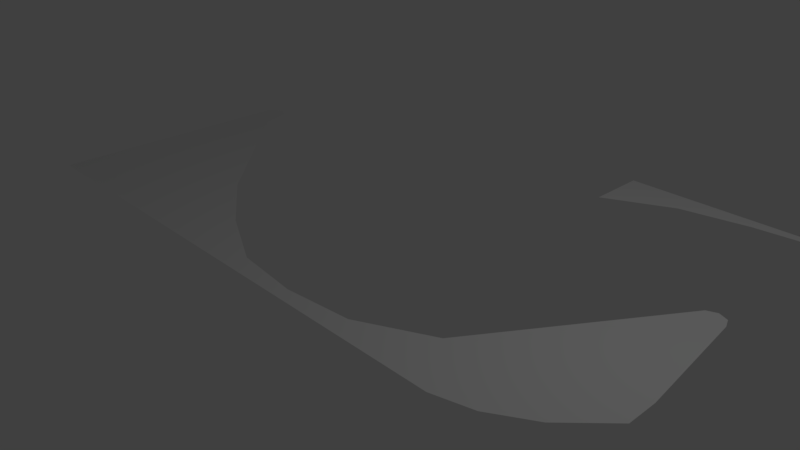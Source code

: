 # Source: testTrack.blend  (saved by Blender 2.79.0; exported with 4.5.12 LTS)
import bpy
from mathutils import Matrix  # noqa: F401  (used for matrix-valued properties, if any)

bpy.ops.wm.read_factory_settings(use_empty=True)
scene = bpy.context.scene
scene.name = 'Scene'

# ---- collections
col_collection_1 = bpy.data.collections.new('Collection 1'); scene.collection.children.link(col_collection_1)

# ---- world
world_world = bpy.data.worlds.new('World'); scene.world = world_world
world_world.color = (0.05088, 0.05088, 0.05088)
world_world.use_sun_shadow = False
world_world.sun_shadow_jitter_overblur = 0.0
world_world.cycles.sampling_method = 'MANUAL'

# ---- cameras
cam_camera = bpy.data.cameras.new('Camera')
cam_camera.clip_end = 100.0
cam_camera.lens = 35.0
cam_camera.sensor_width = 32.0
cam_camera.sensor_height = 18.0
cam_camera.ortho_scale = 7.314
cam_camera.dof.focus_distance = 0.0
cam_camera.dof.aperture_fstop = 128.0

# ---- lights
light_lamp = bpy.data.lights.new('Lamp', 'POINT')
light_lamp.transmission_factor = 0.0
light_lamp.cutoff_distance = 30.0
light_lamp.energy = 100.0
light_lamp.shadow_buffer_clip_start = 1.001
light_lamp.shadow_soft_size = 0.1
light_lamp.shadow_maximum_resolution = 0.006
light_lamp.use_absolute_resolution = True

# ---- meshes
me_plane = bpy.data.meshes.new('Plane')
me_plane.from_pydata([(-1.0, -1.0, 0.0), (-1.0, 1.0, 0.0), (1.0, 1.0, 0.0), (-0.125, 1.0, 0.0), (1.0, -0.3333, 0.0), (-1.0, -0.3333, 0.0), (0.0, -0.3333, 0.0), (-0.375, -0.3333, 0.0), (0.3875, -0.07778, 0.0), (-0.625, -0.3333, 0.0), (0.25, -0.3333, 0.0), (-0.25, -0.3333, 0.0), (0.525, 0.0, 0.0), (0.4755, 0.4346, 0.0), (0.4578, 0.4216, 0.0), (0.5, 0.3902, 0.0), (0.4932, 0.4216, 0.0), (0.125, -0.3333, 0.0), (-0.125, -0.3333, 0.0), (0.0, -0.2889, 0.0), (0.25, -0.1556, 0.0), (-0.25, -0.1556, 0.0), (0.125, -0.2667, 0.0), (-0.125, -0.2667, 0.0), (1.0, -1.0, 0.0), (1.0, -0.6667, 0.0), (1.0, -0.8333, 0.0), (1.0, -0.5, 0.0), (1.0, -0.9167, 0.0), (1.0, -0.5833, 0.0), (1.0, -0.75, 0.0), (1.0, -0.4167, 0.0), (0.925, -0.6667, 0.0), (0.8125, -0.8333, 0.0), (0.975, -0.5, 0.0), (0.7188, -0.9167, 0.0), (0.9563, -0.5833, 0.0), (0.875, -0.75, 0.0), (0.9875, -0.4167, 0.0), (0.375, -1.0, 0.0), (0.5, 1.0, 0.0), (0.25, 1.0, 0.0), (0.75, 1.0, 0.0), (0.125, 1.0, 0.0), (0.625, 1.0, 0.0), (0.375, 1.0, 0.0), (0.875, 1.0, 0.0), (0.5, 0.9778, 0.0), (0.25, 0.9111, 0.0), (0.75, 0.9111, 0.0), (0.125, 0.8, 0.0), (0.625, 0.9556, 0.0), (0.375, 0.9556, 0.0), (0.875, 0.8, 0.0), (0.9375, 1.0, 0.0), (0.9375, 0.5556, 0.0), (1.0, 0.1111, 0.0), (-0.375, -7.451e-09, 0.0), (-0.625, 0.4444, 0.0), (-0.6607, 0.5595, 0.0), (-0.6783, 0.5465, 0.0), (-0.6857, 0.5151, 0.0), (-0.6357, 0.5151, 0.0), (-0.643, 0.5465, 0.0), (-0.6857, -0.3333, 0.0), (0.4562, -0.03889, 0.0), (0.3187, -0.1167, 0.0), (0.3875, -0.3, 0.0), (0.525, -0.1, 0.0), (0.4562, -0.225, 0.0), (0.3187, -0.3333, 0.0), (-0.025, 0.4, 0.0), (-0.01768, 0.3686, 0.0), (0.0, 0.3556, 0.0), (0.01768, 0.3686, 0.0), (0.025, 0.4, 0.0)], [(5, 0), (56, 4), (3, 1), (1, 5), (0, 39), (43, 3), (5, 64), (72, 71), (73, 72), (74, 73), (75, 74), (50, 75)], [(6, 18, 23, 19), (17, 6, 19, 22), (18, 11, 21, 23), (10, 17, 22, 20), (13, 16, 14), (16, 15, 14), (12, 65, 8, 66, 20, 14, 15), (27, 31, 38, 34), (25, 29, 36, 32), (30, 25, 32, 37), (28, 26, 33, 35), (26, 30, 37, 33), (29, 27, 34, 36), (24, 28, 35, 39), (31, 4, 38), (40, 44, 51, 47), (45, 40, 47, 52), (43, 41, 48, 50), (41, 45, 52, 48), (44, 42, 49, 51), (42, 46, 53, 49), (55, 53, 46, 54), (2, 56, 55, 54), (7, 9, 58, 57), (7, 57, 21, 11), (64, 61, 58, 9), (62, 58, 61), (62, 61, 63), (63, 61, 59), (60, 59, 61), (8, 65, 69, 67), (65, 12, 68, 69), (66, 8, 67, 70), (20, 66, 70, 10)])
me_plane.use_remesh_preserve_volume = False
me_plane.use_remesh_preserve_attributes = False
me_plane.use_mirror_vertex_groups = False
me_plane.update()

# ---- objects
ob_plane = bpy.data.objects.new('Plane', me_plane)
ob_lamp = bpy.data.objects.new('Lamp', light_lamp)
ob_camera = bpy.data.objects.new('Camera', cam_camera)

# ---- transforms, parenting, visibility, modifiers, constraints
ob_plane.location = (0.0, 0.0, 0.0)
ob_plane.scale = (8.0, 4.5, 1.0)
ob_plane.lineart.crease_threshold = 0.0
ob_lamp.location = (4.076, 1.005, 5.904)
ob_lamp.rotation_euler = (0.6503, 0.05522, 1.866)
ob_lamp.lock_rotations_4d = False
ob_lamp.empty_display_type = 'ARROWS'
ob_lamp.color = (0.0, 0.0, 0.0, 0.0)
ob_lamp.lineart.crease_threshold = 0.0
ob_camera.location = (7.481, -6.508, 5.344)
ob_camera.rotation_euler = (1.109, 0.0, 0.8149)
ob_camera.lock_rotations_4d = False
ob_camera.empty_display_type = 'ARROWS'
ob_camera.color = (0.0, 0.0, 0.0, 0.0)
ob_camera.display_type = 'WIRE'
ob_camera.lineart.crease_threshold = 0.0

# ---- collection membership
col_collection_1.objects.link(ob_plane)
col_collection_1.objects.link(ob_lamp)
col_collection_1.objects.link(ob_camera)

# ---- scene / render settings (as saved in the file)
scene.camera = ob_camera
scene.frame_start = 1; scene.frame_end = 250; scene.frame_set(1)
scene.render.engine = 'BLENDER_EEVEE_NEXT'
scene.render.resolution_percentage = 50
scene.render.dither_intensity = 0.0
scene.cycles.use_denoising = False
scene.cycles.samples = 128
scene.cycles.sampling_pattern = 'TABULATED_SOBOL'
scene.cycles.use_adaptive_sampling = False
scene.cycles.use_light_tree = False
scene.cycles.blur_glossy = 0.0
scene.cycles.sample_clamp_indirect = 0.0
scene.view_settings.view_transform = 'Standard'
bpy.context.view_layer.update()
